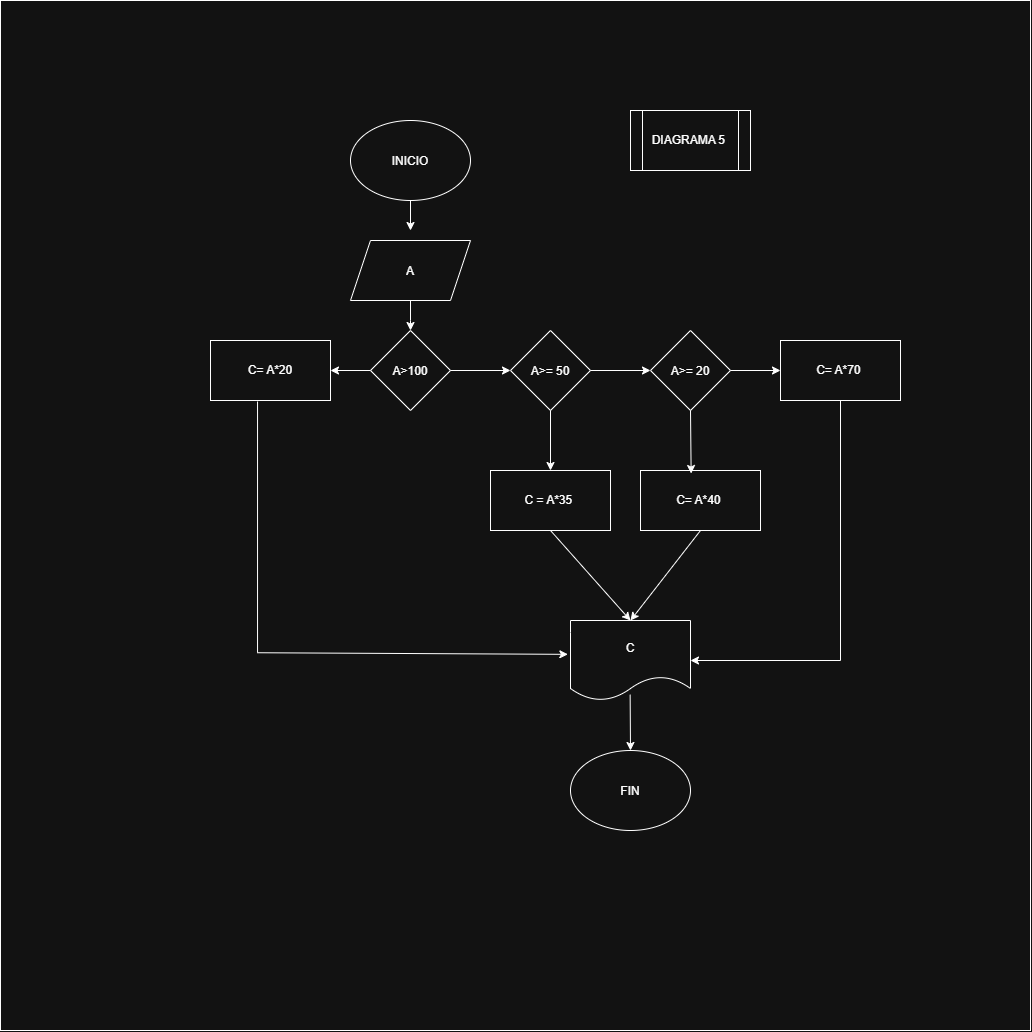

The diagram above was exported from draw.io. Its source (the exported page's mxGraphModel, read from the mxfile embedded in the PNG):
<mxGraphModel dx="2589" dy="2141" grid="1" gridSize="10" guides="1" tooltips="1" connect="1" arrows="1" fold="1" page="1" pageScale="1" pageWidth="827" pageHeight="1169" math="0" shadow="0">
  <root>
    <mxCell id="0" />
    <mxCell id="1" parent="0" />
    <mxCell id="nXEox-miC4r9iNQFmQtu-11" parent="1" style="whiteSpace=wrap;html=1;aspect=fixed;" value="" vertex="1">
      <mxGeometry height="1030" width="1030" x="-170" y="-80" as="geometry" />
    </mxCell>
    <mxCell id="nXEox-miC4r9iNQFmQtu-1" parent="1" style="ellipse;whiteSpace=wrap;html=1;shapeInside=1;" value="INICIO" vertex="1">
      <mxGeometry height="80" width="120" x="180" y="40" as="geometry" />
    </mxCell>
    <mxCell id="nXEox-miC4r9iNQFmQtu-2" parent="1" style="shape=parallelogram;perimeter=parallelogramPerimeter;whiteSpace=wrap;html=1;shapeInside=1;fixedSize=1;" value="A" vertex="1">
      <mxGeometry height="60" width="120" x="180" y="160" as="geometry" />
    </mxCell>
    <mxCell id="nXEox-miC4r9iNQFmQtu-5" parent="1" style="ellipse;whiteSpace=wrap;html=1;shapeInside=1;" value="FIN" vertex="1">
      <mxGeometry height="80" width="120" x="400" y="670" as="geometry" />
    </mxCell>
    <mxCell id="nXEox-miC4r9iNQFmQtu-7" edge="1" parent="1" source="nXEox-miC4r9iNQFmQtu-1" style="endArrow=classic;html=1;rounded=0;defaultLabelBackgroundColor=page;" value="">
      <mxGeometry height="50" relative="1" width="50" as="geometry">
        <mxPoint x="240" y="170" as="sourcePoint" />
        <mxPoint x="240" y="150" as="targetPoint" />
      </mxGeometry>
    </mxCell>
    <mxCell id="nXEox-miC4r9iNQFmQtu-8" edge="1" parent="1" source="nXEox-miC4r9iNQFmQtu-2" style="endArrow=classic;html=1;rounded=0;defaultLabelBackgroundColor=page;exitX=0.5;exitY=1;exitDx=0;exitDy=0;" value="">
      <mxGeometry height="50" relative="1" width="50" x="-0.0667" as="geometry">
        <Array as="points">
          <mxPoint x="240" y="240" />
        </Array>
        <mxPoint x="230" y="220" as="sourcePoint" />
        <mxPoint x="240" y="250" as="targetPoint" />
      </mxGeometry>
    </mxCell>
    <mxCell id="nXEox-miC4r9iNQFmQtu-12" parent="1" style="shape=process;whiteSpace=wrap;html=1;backgroundOutline=1;" value="DIAGRAMA 5&amp;nbsp;" vertex="1">
      <mxGeometry height="60" width="120" x="460" y="30" as="geometry" />
    </mxCell>
    <mxCell id="nXEox-miC4r9iNQFmQtu-31" parent="1" style="rhombus;whiteSpace=wrap;html=1;shapeInside=1;" value="A&amp;gt;100" vertex="1">
      <mxGeometry height="80" width="80" x="200" y="250" as="geometry" />
    </mxCell>
    <mxCell id="nXEox-miC4r9iNQFmQtu-36" edge="1" parent="1" source="nXEox-miC4r9iNQFmQtu-31" style="endArrow=classic;html=1;rounded=0;defaultLabelBackgroundColor=page;exitX=0;exitY=0.5;exitDx=0;exitDy=0;entryX=1;entryY=0.5;entryDx=0;entryDy=0;" value="">
      <mxGeometry height="50" relative="1" width="50" as="geometry">
        <mxPoint x="200" y="360" as="sourcePoint" />
        <mxPoint x="160" y="290" as="targetPoint" />
      </mxGeometry>
    </mxCell>
    <mxCell id="nXEox-miC4r9iNQFmQtu-39" edge="1" parent="1" source="nXEox-miC4r9iNQFmQtu-31" style="endArrow=classic;html=1;rounded=0;defaultLabelBackgroundColor=page;exitX=1;exitY=0.5;exitDx=0;exitDy=0;entryX=0;entryY=0.5;entryDx=0;entryDy=0;" target="Oy9pCvg6DDpQ5TQpzRH4-3" value="">
      <mxGeometry height="50" relative="1" width="50" as="geometry">
        <mxPoint x="270" y="330" as="sourcePoint" />
        <mxPoint x="330.72000000000025" y="292.6199999999999" as="targetPoint" />
      </mxGeometry>
    </mxCell>
    <mxCell id="Oy9pCvg6DDpQ5TQpzRH4-1" parent="1" style="rounded=0;whiteSpace=wrap;html=1;" value="C= A*20" vertex="1">
      <mxGeometry height="60" width="120" x="40" y="260" as="geometry" />
    </mxCell>
    <mxCell id="Oy9pCvg6DDpQ5TQpzRH4-2" parent="1" style="rounded=0;whiteSpace=wrap;html=1;" value="C = A*35&amp;nbsp;" vertex="1">
      <mxGeometry height="60" width="120" x="320" y="390" as="geometry" />
    </mxCell>
    <mxCell id="Oy9pCvg6DDpQ5TQpzRH4-3" parent="1" style="rhombus;whiteSpace=wrap;html=1;shapeInside=1;" value="A&amp;gt;= 50" vertex="1">
      <mxGeometry height="80" width="80" x="340" y="250" as="geometry" />
    </mxCell>
    <mxCell id="Oy9pCvg6DDpQ5TQpzRH4-4" parent="1" style="rhombus;whiteSpace=wrap;html=1;shapeInside=1;" value="A&amp;gt;= 20" vertex="1">
      <mxGeometry height="80" width="80" x="480" y="250" as="geometry" />
    </mxCell>
    <mxCell id="Oy9pCvg6DDpQ5TQpzRH4-5" edge="1" parent="1" source="Oy9pCvg6DDpQ5TQpzRH4-3" style="endArrow=classic;html=1;rounded=0;defaultLabelBackgroundColor=page;exitX=1;exitY=0.5;exitDx=0;exitDy=0;entryX=0;entryY=0.5;entryDx=0;entryDy=0;" target="Oy9pCvg6DDpQ5TQpzRH4-4" value="">
      <mxGeometry height="50" relative="1" width="50" as="geometry">
        <mxPoint x="420" y="370" as="sourcePoint" />
        <mxPoint x="470" y="320" as="targetPoint" />
      </mxGeometry>
    </mxCell>
    <mxCell id="Oy9pCvg6DDpQ5TQpzRH4-6" edge="1" parent="1" source="Oy9pCvg6DDpQ5TQpzRH4-3" style="endArrow=classic;html=1;rounded=0;defaultLabelBackgroundColor=page;exitX=0.5;exitY=1;exitDx=0;exitDy=0;" value="">
      <mxGeometry height="50" relative="1" width="50" as="geometry">
        <mxPoint x="330" y="440" as="sourcePoint" />
        <mxPoint x="380" y="390" as="targetPoint" />
      </mxGeometry>
    </mxCell>
    <mxCell id="Oy9pCvg6DDpQ5TQpzRH4-8" parent="1" style="rounded=0;whiteSpace=wrap;html=1;" value="C= A*40&amp;nbsp;" vertex="1">
      <mxGeometry height="60" width="120" x="470" y="390" as="geometry" />
    </mxCell>
    <mxCell id="Oy9pCvg6DDpQ5TQpzRH4-9" edge="1" parent="1" source="Oy9pCvg6DDpQ5TQpzRH4-4" style="endArrow=classic;html=1;rounded=0;defaultLabelBackgroundColor=page;exitX=0.5;exitY=1;exitDx=0;exitDy=0;entryX=0.422;entryY=0.05;entryDx=0;entryDy=0;entryPerimeter=0;" target="Oy9pCvg6DDpQ5TQpzRH4-8" value="">
      <mxGeometry height="50" relative="1" width="50" as="geometry">
        <mxPoint x="470" y="400" as="sourcePoint" />
        <mxPoint x="520" y="350" as="targetPoint" />
      </mxGeometry>
    </mxCell>
    <mxCell id="Oy9pCvg6DDpQ5TQpzRH4-10" parent="1" style="rounded=0;whiteSpace=wrap;html=1;" value="C= A*70&amp;nbsp;" vertex="1">
      <mxGeometry height="60" width="120" x="610" y="260" as="geometry" />
    </mxCell>
    <mxCell id="Oy9pCvg6DDpQ5TQpzRH4-11" edge="1" parent="1" source="Oy9pCvg6DDpQ5TQpzRH4-4" style="endArrow=classic;html=1;rounded=0;defaultLabelBackgroundColor=page;exitX=1;exitY=0.5;exitDx=0;exitDy=0;entryX=0;entryY=0.5;entryDx=0;entryDy=0;" target="Oy9pCvg6DDpQ5TQpzRH4-10" value="">
      <mxGeometry height="50" relative="1" width="50" as="geometry">
        <mxPoint x="580" y="360" as="sourcePoint" />
        <mxPoint x="630" y="310" as="targetPoint" />
      </mxGeometry>
    </mxCell>
    <mxCell id="Oy9pCvg6DDpQ5TQpzRH4-12" parent="1" style="shape=document;whiteSpace=wrap;html=1;boundedLbl=1;" value="C" vertex="1">
      <mxGeometry height="80" width="120" x="400" y="540" as="geometry" />
    </mxCell>
    <mxCell id="Oy9pCvg6DDpQ5TQpzRH4-13" edge="1" parent="1" source="Oy9pCvg6DDpQ5TQpzRH4-1" style="endArrow=classic;html=1;rounded=0;defaultLabelBackgroundColor=page;exitX=0.392;exitY=1.017;exitDx=0;exitDy=0;exitPerimeter=0;entryX=-0.022;entryY=0.423;entryDx=0;entryDy=0;entryPerimeter=0;" target="Oy9pCvg6DDpQ5TQpzRH4-12" value="">
      <mxGeometry height="50" relative="1" width="50" x="0.0115" as="geometry">
        <Array as="points">
          <mxPoint x="87.04" y="572.24" />
        </Array>
        <mxPoint x="440" y="540" as="sourcePoint" />
        <mxPoint x="490" y="490" as="targetPoint" />
      </mxGeometry>
    </mxCell>
    <mxCell id="Oy9pCvg6DDpQ5TQpzRH4-14" edge="1" parent="1" source="Oy9pCvg6DDpQ5TQpzRH4-10" style="endArrow=classic;html=1;rounded=0;defaultLabelBackgroundColor=page;exitX=0.5;exitY=1;exitDx=0;exitDy=0;entryX=1;entryY=0.5;entryDx=0;entryDy=0;" target="Oy9pCvg6DDpQ5TQpzRH4-12" value="">
      <mxGeometry height="50" relative="1" width="50" as="geometry">
        <Array as="points">
          <mxPoint x="670" y="580" />
        </Array>
        <mxPoint x="640" y="550" as="sourcePoint" />
        <mxPoint x="690" y="500" as="targetPoint" />
      </mxGeometry>
    </mxCell>
    <mxCell id="Oy9pCvg6DDpQ5TQpzRH4-15" edge="1" parent="1" source="Oy9pCvg6DDpQ5TQpzRH4-2" style="endArrow=classic;html=1;rounded=0;defaultLabelBackgroundColor=page;exitX=0.5;exitY=1;exitDx=0;exitDy=0;entryX=0.5;entryY=0;entryDx=0;entryDy=0;" target="Oy9pCvg6DDpQ5TQpzRH4-12" value="">
      <mxGeometry height="50" relative="1" width="50" as="geometry">
        <mxPoint x="320" y="520" as="sourcePoint" />
        <mxPoint x="370" y="470" as="targetPoint" />
      </mxGeometry>
    </mxCell>
    <mxCell id="Oy9pCvg6DDpQ5TQpzRH4-16" edge="1" parent="1" source="Oy9pCvg6DDpQ5TQpzRH4-8" style="endArrow=classic;html=1;rounded=0;defaultLabelBackgroundColor=page;exitX=0.5;exitY=1;exitDx=0;exitDy=0;entryX=0.5;entryY=0;entryDx=0;entryDy=0;" target="Oy9pCvg6DDpQ5TQpzRH4-12" value="">
      <mxGeometry height="50" relative="1" width="50" as="geometry">
        <mxPoint x="550" y="520" as="sourcePoint" />
        <mxPoint x="600" y="470" as="targetPoint" />
      </mxGeometry>
    </mxCell>
    <mxCell id="Oy9pCvg6DDpQ5TQpzRH4-17" edge="1" parent="1" source="Oy9pCvg6DDpQ5TQpzRH4-12" style="endArrow=classic;html=1;rounded=0;defaultLabelBackgroundColor=page;exitX=0.497;exitY=0.927;exitDx=0;exitDy=0;exitPerimeter=0;entryX=0.5;entryY=0;entryDx=0;entryDy=0;" target="nXEox-miC4r9iNQFmQtu-5" value="">
      <mxGeometry height="50" relative="1" width="50" as="geometry">
        <mxPoint x="560" y="660" as="sourcePoint" />
        <mxPoint x="610" y="610" as="targetPoint" />
      </mxGeometry>
    </mxCell>
  </root>
</mxGraphModel>